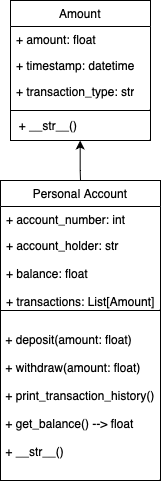

The diagram above was exported from draw.io. Its source (the exported page's mxGraphModel, read from the mxfile embedded in the PNG):
<mxGraphModel dx="559" dy="480" grid="1" gridSize="10" guides="1" tooltips="1" connect="1" arrows="1" fold="1" page="1" pageScale="1" pageWidth="850" pageHeight="1100" background="#FFFFFF" math="0" shadow="0">
  <root>
    <mxCell id="0" />
    <mxCell id="1" parent="0" />
    <mxCell id="bcpJGYCY1E3gGX28HkVB-1" value="Amount" style="swimlane;fontStyle=0;childLayout=stackLayout;horizontal=1;startSize=26;fillColor=none;horizontalStack=0;resizeParent=1;resizeParentMax=0;resizeLast=0;collapsible=1;marginBottom=0;whiteSpace=wrap;html=1;" vertex="1" parent="1">
      <mxGeometry x="370" y="220" width="140" height="110" as="geometry" />
    </mxCell>
    <mxCell id="bcpJGYCY1E3gGX28HkVB-2" value="+ amount: float" style="text;strokeColor=none;fillColor=none;align=left;verticalAlign=top;spacingLeft=4;spacingRight=4;overflow=hidden;rotatable=0;points=[[0,0.5],[1,0.5]];portConstraint=eastwest;whiteSpace=wrap;html=1;" vertex="1" parent="bcpJGYCY1E3gGX28HkVB-1">
      <mxGeometry y="26" width="140" height="26" as="geometry" />
    </mxCell>
    <mxCell id="bcpJGYCY1E3gGX28HkVB-3" value="+ timestamp: datetime" style="text;strokeColor=none;fillColor=none;align=left;verticalAlign=top;spacingLeft=4;spacingRight=4;overflow=hidden;rotatable=0;points=[[0,0.5],[1,0.5]];portConstraint=eastwest;whiteSpace=wrap;html=1;" vertex="1" parent="bcpJGYCY1E3gGX28HkVB-1">
      <mxGeometry y="52" width="140" height="26" as="geometry" />
    </mxCell>
    <mxCell id="bcpJGYCY1E3gGX28HkVB-4" value="+ transaction_type: str" style="text;strokeColor=none;fillColor=none;align=left;verticalAlign=top;spacingLeft=4;spacingRight=4;overflow=hidden;rotatable=0;points=[[0,0.5],[1,0.5]];portConstraint=eastwest;whiteSpace=wrap;html=1;" vertex="1" parent="bcpJGYCY1E3gGX28HkVB-1">
      <mxGeometry y="78" width="140" height="32" as="geometry" />
    </mxCell>
    <mxCell id="bcpJGYCY1E3gGX28HkVB-5" value="Personal Account" style="swimlane;fontStyle=0;childLayout=stackLayout;horizontal=1;startSize=26;fillColor=none;horizontalStack=0;resizeParent=1;resizeParentMax=0;resizeLast=0;collapsible=1;marginBottom=0;whiteSpace=wrap;html=1;" vertex="1" parent="1">
      <mxGeometry x="360" y="400" width="160" height="130" as="geometry" />
    </mxCell>
    <mxCell id="bcpJGYCY1E3gGX28HkVB-6" value="+ account_number: int" style="text;strokeColor=none;fillColor=none;align=left;verticalAlign=top;spacingLeft=4;spacingRight=4;overflow=hidden;rotatable=0;points=[[0,0.5],[1,0.5]];portConstraint=eastwest;whiteSpace=wrap;html=1;" vertex="1" parent="bcpJGYCY1E3gGX28HkVB-5">
      <mxGeometry y="26" width="160" height="26" as="geometry" />
    </mxCell>
    <mxCell id="bcpJGYCY1E3gGX28HkVB-7" value="+ account_holder: str&lt;div&gt;&lt;br&gt;&lt;/div&gt;&lt;div&gt;+ balance: float&lt;/div&gt;&lt;div&gt;&lt;br&gt;&lt;/div&gt;&lt;div&gt;+ transactions: List[Amount]&lt;/div&gt;" style="text;strokeColor=none;fillColor=none;align=left;verticalAlign=top;spacingLeft=4;spacingRight=4;overflow=hidden;rotatable=0;points=[[0,0.5],[1,0.5]];portConstraint=eastwest;whiteSpace=wrap;html=1;" vertex="1" parent="bcpJGYCY1E3gGX28HkVB-5">
      <mxGeometry y="52" width="160" height="78" as="geometry" />
    </mxCell>
    <mxCell id="bcpJGYCY1E3gGX28HkVB-9" value="&amp;nbsp; + __str__()" style="html=1;whiteSpace=wrap;align=left;" vertex="1" parent="1">
      <mxGeometry x="370" y="330" width="140" height="30" as="geometry" />
    </mxCell>
    <mxCell id="bcpJGYCY1E3gGX28HkVB-12" value="&amp;nbsp;+ deposit(amount: float)&lt;div&gt;&lt;br&gt;&lt;/div&gt;&lt;div&gt;&amp;nbsp;+ withdraw(amount: float)&lt;/div&gt;&lt;div&gt;&lt;br&gt;&lt;/div&gt;&lt;div&gt;&amp;nbsp;+ print_transaction_history()&lt;/div&gt;&lt;div&gt;&lt;br&gt;&lt;/div&gt;&lt;div&gt;&amp;nbsp;+ get_balance() --&amp;gt; float&lt;/div&gt;&lt;div&gt;&lt;br&gt;&lt;/div&gt;&lt;div&gt;&amp;nbsp;+ __str__()&lt;/div&gt;" style="rounded=0;whiteSpace=wrap;html=1;align=left;" vertex="1" parent="1">
      <mxGeometry x="360" y="530" width="160" height="170" as="geometry" />
    </mxCell>
    <mxCell id="bcpJGYCY1E3gGX28HkVB-16" value="" style="endArrow=classic;html=1;rounded=0;" edge="1" parent="1">
      <mxGeometry width="50" height="50" relative="1" as="geometry">
        <mxPoint x="440" y="400" as="sourcePoint" />
        <mxPoint x="439.66999999999996" y="360" as="targetPoint" />
        <Array as="points">
          <mxPoint x="439.66999999999996" y="390" />
        </Array>
      </mxGeometry>
    </mxCell>
  </root>
</mxGraphModel>